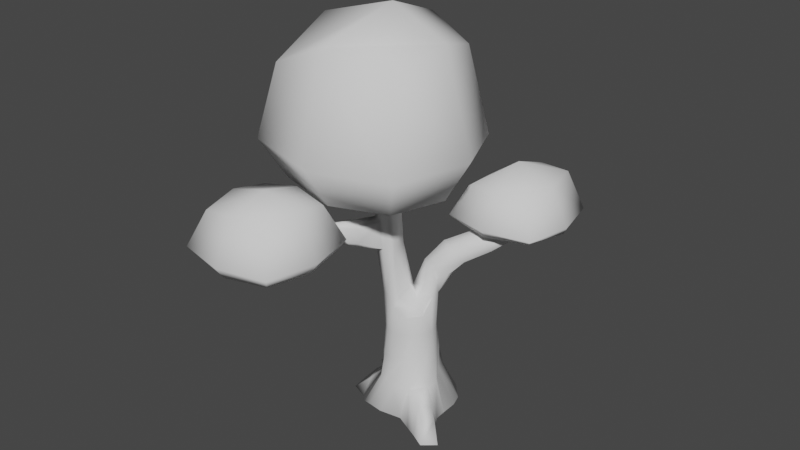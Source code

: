 # Source: ash_tree.blend  (saved by Blender 3.1.7; exported with 4.5.12 LTS)
import bpy
from mathutils import Matrix  # noqa: F401  (used for matrix-valued properties, if any)

bpy.ops.wm.read_factory_settings(use_empty=True)
scene = bpy.context.scene
scene.name = 'Scene'

# ---- collections
col_tree = bpy.data.collections.new('Tree'); scene.collection.children.link(col_tree)

# ---- world
world_world = bpy.data.worlds.new('World'); scene.world = world_world
world_world.use_nodes = True; world_world.node_tree.nodes.clear()
_N = world_world.node_tree.nodes; _L = world_world.node_tree.links
n0 = _N.new('ShaderNodeOutputWorld'); n0.name = 'World Output'; n0.location = (300, 300)
n1 = _N.new('ShaderNodeBackground'); n1.name = 'Background'; n1.location = (10, 300)
n1.inputs[0].default_value = (0.05088, 0.05088, 0.05088, 1.0)
_L.new(n1.outputs[0], n0.inputs[0])
n0.is_active_output = True
world_world.color = (0.05088, 0.05088, 0.05088)
world_world.use_sun_shadow = False
world_world.sun_shadow_jitter_overblur = 0.0

# ---- meshes
me_cube = bpy.data.meshes.new('Cube')
me_cube.from_pydata([(1.815, 1.324, -1.124), (-1.047, 1.851, -1.124), (1.476, -2.06, -1.124), (-1.436, -1.741, -1.124), (-0.3643, -1.871, -1.124), (0.309, 2.272, -1.142), (2.025, -0.06516, -1.124), (-1.649, 0.2145, -1.124), (0.0, 0.0, -1.124), (0.7323, -1.705, -1.124), (-0.6132, 1.993, -1.124), (2.001, 0.7556, -1.124), (-1.768, -1.469, -1.124), (-1.119, -1.767, -1.124), (1.063, 2.167, -1.142), (2.058, -0.6326, -1.124), (-1.622, 0.4387, -1.124), (0.01077, 1.33, -1.124), (0.0, -1.303, -1.124), (-1.303, 0.0, -1.124), (1.303, 0.0, -1.124), (1.012, -1.012, -1.124), (-1.012, -1.012, -1.124), (-1.012, 1.012, -1.124), (1.012, 1.012, -1.124), (0.9056, 0.9056, 0.6254), (-0.8143, 0.8157, 0.3905), (0.8972, -0.8848, 0.3832), (-0.9056, -0.9056, 0.6254), (-0.07075, -1.198, 0.5046), (-0.1189, 1.052, 0.5049), (1.189, 0.0, 0.6254), (-1.041, 0.1349, 0.7335), (-0.1638, 0.3283, 0.6528), (0.5237, -1.082, 0.3828), (-0.5059, 0.9781, 0.4333), (1.087, 0.5433, 0.6254), (-1.087, -0.5433, 0.6254), (-0.5433, -1.087, 0.6254), (0.5433, 1.087, 0.6254), (1.066, -0.53, 0.3944), (-0.9405, 0.5633, 0.4887), (-0.3099, 0.8852, 0.6251), (0.0, -0.9304, 0.6254), (-0.8937, 0.5178, 0.7338), (0.5971, 0.07235, 0.7255), (0.4996, -0.6341, 0.4857), (-1.256, -0.8268, 1.78), (-0.9375, -0.9375, -0.6756), (-1.079, -0.5397, -0.6756), (1.491, -0.6049, -0.6756), (0.9575, -1.349, -0.6756), (-0.4032, -1.472, -0.6756), (-0.792, -1.276, -0.6756), (-1.18, 0.3236, -0.6756), (-0.7246, 1.396, -0.6756), (0.2637, -1.7, -0.6756), (0.2175, 1.528, -0.6756), (0.7572, 1.448, -0.6756), (-0.3985, 1.564, -0.6756), (1.571, -0.06516, -0.6756), (1.079, 0.5397, -0.6756), (-1.159, 0.0, -0.6756), (0.9375, 0.9375, -0.6756), (-0.9291, -0.9291, -0.3115), (1.301, -0.5736, -0.3002), (-0.1107, -1.279, -0.3115), (-1.126, 0.4444, -0.3115), (0.4868, -1.204, -0.3), (0.1268, 1.326, -0.3115), (-0.4778, 1.297, -0.3115), (1.437, -0.03837, -0.3115), (1.118, 0.5367, -0.3115), (-1.156, -0.0695, -0.3115), (0.9296, 0.929, -0.3115), (-1.081, -0.5407, -0.3115), (0.9332, -1.011, -0.2787), (-0.6494, -1.167, -0.3115), (-0.8818, 1.021, -0.3115), (0.6375, 1.245, -0.3115), (-2.682, -0.3753, -1.124), (-2.577, -1.13, -1.124), (-1.975, -0.6676, -0.9699), (-2.055, -0.1279, -0.9026), (-2.85, 2.033, -1.124), (-3.1, 1.424, -1.124), (-1.543, 1.403, -0.7972), (-1.773, 0.7283, -0.7972), (-1.435, 0.5767, -0.7364), (-2.383, 0.8892, -1.124), (-1.168, 1.211, -0.7364), (-1.972, 1.932, -1.124), (-0.8505, -0.8485, 0.08523), (1.051, -0.4967, 0.09426), (-0.1514, -1.186, 0.08519), (-0.9927, 0.4718, 0.08527), (0.5029, -1.046, 0.09465), (0.04712, 1.149, 0.08519), (-0.4978, 1.076, 0.08519), (1.217, -0.01355, 0.08521), (1.035, 0.5014, 0.08523), (-1.082, 0.03202, 0.08522), (0.8295, 0.8339, 0.08527), (-0.981, -0.4827, 0.08525), (0.8508, -0.8494, 0.1118), (-0.5469, -1.064, 0.08519), (-0.8485, 0.852, 0.08523), (0.5248, 1.045, 0.08523), (2.027, -2.308, -1.124), (2.702, -1.526, -1.124), (2.273, -1.311, -0.7926), (1.72, -1.644, -0.7926), (2.712, -2.668, -1.124), (3.309, -2.164, -1.124), (2.708, -1.637, -0.9065), (2.243, -2.028, -0.9065), (2.211, 0.9358, 1.153), (1.989, 1.444, 1.092), (1.384, 1.684, 1.146), (1.016, 1.671, 1.223), (0.8593, 1.526, 1.276), (1.461, 0.7568, 1.329), (0.9994, 1.044, 1.352), (1.984, 0.6436, 1.25), (-1.143, -1.182, 1.761), (-0.5658, -1.47, 1.76), (-0.2318, -1.341, 1.78), (-0.1389, -1.198, 1.78), (-0.2339, -0.4333, 1.78), (-0.7303, -0.2883, 1.78), (-1.119, -0.4527, 1.78), (-0.5309, -1.393, 1.357), (-0.09816, -1.097, 1.339), (-0.3346, -0.1914, 1.339), (-0.7284, -0.1071, 1.339), (-1.161, -1.124, 1.356), (-1.313, -0.7301, 1.339), (-0.1972, -1.23, 1.339), (-1.09, -0.2553, 1.339), (0.6011, -0.3501, 0.6045), (0.05188, -0.2755, 0.752), (1.195, -0.2733, 0.5427), (0.553, 1.31, 0.9686), (0.1749, 1.023, 1.029), (0.315, 0.5354, 1.06), (0.6825, 0.2953, 1.054), (0.9264, 1.116, 0.9666), (1.669, 0.4655, 0.9608), (1.141, 0.1911, 1.017), (1.626, 0.9862, 0.928), (3.119, 1.71, 1.316), (2.834, 2.099, 1.244), (2.389, 2.386, 1.306), (2.154, 2.397, 1.417), (2.114, 2.343, 1.465), (2.691, 1.705, 1.53), (2.32, 1.984, 1.559), (3.088, 1.529, 1.43), (-1.256, -0.8268, 2.552), (-1.101, -1.283, 2.552), (-0.6382, -1.48, 2.552), (-0.2318, -1.341, 2.552), (-0.1389, -1.198, 2.552), (-0.2339, -0.4333, 2.552), (-0.7303, -0.2883, 2.552), (-1.119, -0.4527, 2.552), (-0.6905, -0.8313, 2.743), (-0.9697, -2.479, 1.52), (-0.971, -2.493, 1.745), (-1.55, -2.322, 1.801), (-1.548, -2.274, 1.518), (-1.004, -2.603, 1.621), (-1.274, -2.449, 1.825), (-1.681, -2.232, 1.647), (-1.274, -2.344, 1.434), (-1.713, -4.028, 1.672), (-1.737, -4.074, 1.865), (-2.028, -3.95, 1.865), (-2.027, -3.922, 1.672), (-1.703, -4.089, 1.739), (-1.883, -4.015, 1.88), (-2.069, -3.949, 1.739), (-1.87, -3.973, 1.656), (-1.883, -4.011, 1.768), (3.983, 2.546, 1.521), (3.771, 3.021, 1.479), (3.253, 3.222, 1.51), (2.892, 3.088, 1.569), (2.8, 2.973, 1.595), (3.314, 2.264, 1.635), (2.907, 2.499, 1.649), (3.828, 2.222, 1.583), (3.48, 2.761, 1.601)], [], [(24, 14, 0, 11), (23, 10, 5, 17), (22, 19, 8, 18), (21, 20, 6, 15), (18, 8, 20, 21), (4, 18, 21, 9), (9, 21, 15, 2), (12, 7, 19, 22), (3, 12, 22, 13), (13, 22, 18, 4), (16, 1, 10, 23), (7, 16, 23, 19), (19, 23, 17, 8), (17, 5, 14, 24), (8, 17, 24, 20), (20, 24, 11, 6), (148, 147, 116, 123), (33, 42, 30, 35), (136, 135, 124, 47), (46, 40, 141, 31, 45, 139), (29, 34, 46, 43), (34, 27, 40, 46), (135, 131, 167, 174, 170), (132, 133, 128, 127), (133, 134, 129, 128), (41, 33, 35, 26), (32, 44, 33, 41), (146, 142, 119, 118), (143, 144, 122, 120), (144, 145, 121, 122), (103, 92, 28, 37), (104, 93, 40, 27), (105, 94, 29, 38), (106, 95, 41, 26), (94, 96, 34, 29), (107, 97, 30, 39), (97, 98, 35, 30), (93, 99, 31, 141, 40), (99, 100, 36, 31), (95, 101, 32, 41), (96, 104, 27, 34), (101, 103, 37, 32), (98, 106, 26, 35), (92, 105, 38, 28), (100, 102, 25, 36), (102, 107, 39, 25), (0, 14, 58, 63), (11, 0, 63, 61), (3, 13, 53, 48), (10, 1, 55, 59), (49, 62, 83, 82), (9, 2, 51, 56), (16, 7, 62, 54), (6, 11, 61, 60), (15, 6, 60, 50), (5, 10, 59, 57), (14, 5, 57, 58), (4, 9, 56, 52), (89, 88, 87, 85), (13, 4, 52, 53), (2, 15, 109, 108), (12, 3, 48, 49), (63, 58, 79, 74), (61, 63, 74, 72), (48, 53, 77, 64), (59, 55, 78, 70), (62, 49, 75, 73), (56, 51, 76, 68), (54, 62, 73, 67), (60, 61, 72, 71), (50, 60, 71, 65), (57, 59, 70, 69), (58, 57, 69, 79), (52, 56, 68, 66), (55, 54, 67, 78), (53, 52, 66, 77), (51, 50, 65, 76), (49, 48, 64, 75), (80, 81, 82, 83), (7, 12, 81, 80), (12, 49, 82, 81), (62, 7, 80, 83), (84, 85, 87, 86), (88, 90, 86, 87), (90, 91, 84, 86), (91, 89, 85, 84), (1, 16, 89, 91), (55, 1, 91, 90), (54, 55, 90, 88), (16, 54, 88, 89), (74, 79, 107, 102), (72, 74, 102, 100), (64, 77, 105, 92), (70, 78, 106, 98), (73, 75, 103, 101), (68, 76, 104, 96), (67, 73, 101, 95), (71, 72, 100, 99), (65, 71, 99, 93), (69, 70, 98, 97), (79, 69, 97, 107), (66, 68, 96, 94), (78, 67, 95, 106), (77, 66, 94, 105), (76, 65, 93, 104), (75, 64, 92, 103), (108, 109, 113, 112), (50, 51, 111, 110), (15, 50, 110, 109), (51, 2, 108, 111), (112, 113, 114, 115), (110, 111, 115, 114), (111, 108, 112, 115), (109, 110, 114, 113), (117, 118, 152, 151), (121, 123, 157, 155), (116, 117, 151, 150), (119, 120, 154, 153), (145, 148, 123, 121), (142, 143, 120, 119), (149, 146, 118, 117), (147, 149, 117, 116), (124, 125, 160, 159), (128, 129, 164, 163), (47, 124, 159, 158), (127, 128, 163, 162), (137, 132, 127, 126), (134, 138, 130, 129), (138, 136, 47, 130), (131, 137, 126, 125), (38, 29, 137, 131), (32, 37, 136, 138), (44, 32, 138, 134), (29, 43, 132, 137), (33, 44, 134, 133), (43, 140, 33, 133, 132), (28, 38, 131, 135), (37, 28, 135, 136), (43, 46, 139, 140), (33, 140, 139, 45), (9, 108, 2), (36, 25, 149, 147), (25, 39, 146, 149), (30, 42, 143, 142), (45, 31, 148, 145), (33, 45, 145, 144), (42, 33, 144, 143), (39, 30, 142, 146), (31, 36, 147, 148), (157, 150, 184, 191), (154, 156, 190, 188), (152, 153, 187, 186), (156, 155, 189, 190), (122, 121, 155, 156), (118, 119, 153, 152), (120, 122, 156, 154), (123, 116, 150, 157), (166, 162, 163, 164), (158, 166, 164, 165), (159, 160, 166, 158), (160, 161, 162, 166), (129, 130, 165, 164), (125, 126, 161, 160), (126, 127, 162, 161), (130, 47, 158, 165), (170, 174, 182, 178), (131, 125, 168, 171, 167), (124, 135, 170, 173, 169), (125, 124, 169, 172, 168), (172, 169, 177, 180), (171, 168, 176, 179), (174, 167, 175, 182), (183, 179, 176, 180), (181, 183, 180, 177), (178, 182, 183, 181), (182, 175, 179, 183), (168, 172, 180, 176), (169, 173, 181, 177), (167, 171, 179, 175), (173, 170, 178, 181), (192, 184, 185, 186), (188, 192, 186, 187), (190, 189, 192, 188), (189, 191, 184, 192), (153, 154, 188, 187), (150, 151, 185, 184), (155, 157, 191, 189), (151, 152, 186, 185)])
me_cube.polygons.foreach_set('use_smooth', [True] * 188)
_uv = me_cube.uv_layers.new(name='UVMap')
_uv.uv.foreach_set('vector', [0.75, 0.75, 0.75, 1.0, 1.0, 1.0, 1.0, 0.75, 0.25, 0.75, 0.25, 1.0, 0.5, 1.0, 0.5, 0.75, 0.25, 0.25, 0.25, 0.5, 0.5, 0.5, 0.5, 0.25, 0.75, 0.25, 0.75, 0.5, 1.0, 0.5, 1.0, 0.25, 0.5, 0.25, 0.5, 0.5, 0.75, 0.5, 0.75, 0.25, 0.5, 0.0, 0.5, 0.25, 0.75, 0.25, 0.75, 0.0, 0.75, 0.0, 0.75, 0.25, 1.0, 0.25, 1.0, 0.0, 0.0, 0.2225, 0.0, 0.5, 0.25, 0.5, 0.25, 0.25, 0.0, 0.0, 0.0, 0.2225, 0.25, 0.25, 0.25, 0.0, 0.25, 0.0, 0.25, 0.25, 0.5, 0.25, 0.5, 0.0, 0.0, 0.7052, 0.05914, 1.0, 0.25, 1.0, 0.25, 0.75, 0.0, 0.5, 0.0, 0.7052, 0.25, 0.75, 0.25, 0.5, 0.25, 0.5, 0.25, 0.75, 0.5, 0.75, 0.5, 0.5, 0.5, 0.75, 0.5, 1.0, 0.75, 1.0, 0.75, 0.75, 0.5, 0.5, 0.5, 0.75, 0.75, 0.75, 0.75, 0.5, 0.75, 0.5, 0.75, 0.75, 1.0, 0.75, 1.0, 0.5, 1.0, 0.5, 1.0, 0.75, 1.0, 0.7231, 1.0, 0.4834, 0.25, 0.75, 0.5, 0.75, 0.4992, 1.0, 0.2719, 0.9999, 0.0, 0.25, 0.0, 0.0773, 0.0, 0.0773, 0.0, 0.25, 0.7115, 0.25, 1.0, 0.2474, 1.0, 0.3737, 1.0, 0.5, 0.6798, 0.4784, 0.6359, 0.375, 0.4778, 0.0, 0.7495, 0.0, 0.7115, 0.25, 0.5, 0.25, 0.7495, 0.0, 1.0, 0.0, 1.0, 0.2474, 0.7115, 0.25, 0.0, 0.0773, 0.315, 0.0, 0.2649, 0.0, 0.1244, 0.009605, 0.0, 0.01768, 0.5, 0.25, 0.5, 0.5, 0.5, 0.5, 0.5, 0.25, 0.5, 0.5, 0.3164, 0.5141, 0.3305, 0.5, 0.5, 0.5, 0.0, 0.75, 0.25, 0.75, 0.2719, 0.9999, 0.0, 1.0, 0.0, 0.5, 0.2022, 0.5277, 0.25, 0.75, 0.0, 0.75, 0.7027, 1.0, 0.4996, 1.0, 0.4999, 0.9012, 0.7158, 1.0, 0.5, 0.75, 0.5, 0.5342, 0.528, 0.5511, 0.5, 0.7272, 0.5, 0.5342, 0.6836, 0.4965, 0.7178, 0.5082, 0.528, 0.5511, 0.0, 0.2422, 0.0, 0.002413, 0.0, 0.0, 0.0, 0.25, 0.9975, 0.0, 1.0, 0.2424, 1.0, 0.2474, 1.0, 0.0, 0.2565, 0.0, 0.455, 0.0, 0.4778, 0.0, 0.25, 0.0, 0.008182, 0.9567, 0.0002511, 0.7495, 0.0, 0.75, 0.0, 1.0, 0.455, 0.0, 0.7493, 0.0, 0.7495, 0.0, 0.4778, 0.0, 0.7451, 1.0, 0.5045, 1.0, 0.4992, 1.0, 0.75, 1.0, 0.5045, 1.0, 0.2384, 0.9998, 0.2719, 0.9999, 0.4992, 1.0, 1.0, 0.2424, 1.0, 0.507, 1.0, 0.5, 1.0, 0.3737, 1.0, 0.2474, 1.0, 0.507, 1.0, 0.751, 1.0, 0.75, 1.0, 0.5, 0.0002511, 0.7495, 4.918e-05, 0.5186, 0.0, 0.5, 0.0, 0.75, 0.7493, 0.0, 0.9975, 0.0, 1.0, 0.0, 0.7495, 0.0, 4.918e-05, 0.5186, 0.0, 0.2422, 0.0, 0.25, 0.0, 0.5, 0.2384, 0.9998, 0.008182, 0.9567, 0.0, 1.0, 0.2719, 0.9999, 0.0, 0.002413, 0.2565, 0.0, 0.25, 0.0, 0.0, 0.0, 1.0, 0.751, 1.0, 0.9982, 1.0, 1.0, 1.0, 0.75, 1.0, 0.9982, 0.7451, 1.0, 0.75, 1.0, 1.0, 1.0, 1.0, 1.0, 0.75, 1.0, 0.75, 1.0, 1.0, 1.0, 1.0, 0.75, 1.0, 1.0, 1.0, 1.0, 1.0, 0.75, 0.0, 0.0, 0.25, 0.0, 0.25, 0.0, 0.0, 0.0, 0.25, 1.0, 0.05914, 1.0, 0.06107, 0.9703, 0.25, 1.0, 0.0, 0.25, 0.0, 0.5, 0.0, 0.5, 0.0, 0.25, 0.75, 0.0, 1.0, 0.0, 1.0, 0.0, 0.75, 0.0, 0.0, 0.7052, 0.0, 0.5, 0.0, 0.5, 0.0, 0.7043, 1.0, 0.5, 1.0, 0.75, 1.0, 0.75, 1.0, 0.5, 1.0, 0.25, 1.0, 0.5, 1.0, 0.5, 1.0, 0.25, 0.5, 1.0, 0.25, 1.0, 0.25, 1.0, 0.5, 1.0, 0.75, 1.0, 0.5, 1.0, 0.5, 1.0, 0.75, 1.0, 0.5, 0.0, 0.75, 0.0, 0.75, 0.0, 0.5, 0.0, 0.0, 0.75, 0.0, 0.7271, 0.0, 0.75, 0.0, 0.75, 0.25, 0.0, 0.5, 0.0, 0.5, 0.0, 0.25, 0.0, 1.0, 0.0, 1.0, 0.25, 1.0, 0.25, 1.0, 0.0, 0.0, 0.2225, 0.0, 0.0, 0.0, 0.0, 0.0, 0.25, 1.0, 1.0, 0.75, 1.0, 0.75, 1.0, 1.0, 1.0, 1.0, 0.75, 1.0, 1.0, 1.0, 1.0, 1.0, 0.75, 0.0, 0.0, 0.25, 0.0, 0.25, 0.0, 0.0, 0.0, 0.25, 1.0, 0.06107, 0.9703, 0.02365, 0.9385, 0.25, 1.0, 0.0, 0.5, 0.0, 0.25, 0.0, 0.25, 0.0, 0.4679, 0.75, 0.0, 1.0, 0.0, 1.0, 0.0, 0.75, 0.0, 0.0, 0.7043, 0.0, 0.5, 0.0, 0.4679, 0.0, 0.7296, 1.0, 0.5, 1.0, 0.75, 1.0, 0.75, 1.0, 0.5, 1.0, 0.25, 1.0, 0.5, 1.0, 0.5, 1.0, 0.25, 0.5, 1.0, 0.25, 1.0, 0.25, 1.0, 0.5138, 1.0, 0.75, 1.0, 0.5, 1.0, 0.5138, 1.0, 0.75, 1.0, 0.5, 0.0, 0.75, 0.0, 0.75, 0.0, 0.5, 0.0, 0.06107, 0.9703, 0.0, 0.7043, 0.0, 0.7296, 0.02365, 0.9385, 0.25, 0.0, 0.5, 0.0, 0.5, 0.0, 0.25, 0.0, 1.0, 0.0, 1.0, 0.25, 1.0, 0.25, 1.0, 0.0, 0.0, 0.25, 0.0, 0.0, 0.0, 0.0, 0.0, 0.25, 0.0, 0.5, 0.0, 0.25, 0.0, 0.25, 0.0, 0.5, 0.0, 0.5, 0.0, 0.2225, 0.0, 0.25, 0.0, 0.5, 0.0, 0.2225, 0.0, 0.25, 0.0, 0.25, 0.0, 0.25, 0.0, 0.5, 0.0, 0.5, 0.0, 0.5, 0.0, 0.5, 0.0, 1.0, 0.0, 0.75, 0.0, 0.75, 0.0, 1.0, 0.0, 0.7271, 0.03053, 0.9851, 0.0, 1.0, 0.0, 0.75, 0.03053, 0.9851, 0.0, 1.0, 0.0, 1.0, 0.0, 1.0, 0.0, 1.0, 0.0, 0.75, 0.0, 0.75, 0.0, 1.0, 0.05914, 1.0, 0.0, 0.7052, 0.0, 0.75, 0.0, 1.0, 0.06107, 0.9703, 0.05914, 1.0, 0.0, 1.0, 0.03053, 0.9851, 0.0, 0.7043, 0.06107, 0.9703, 0.03053, 0.9851, 0.0, 0.7271, 0.0, 0.7052, 0.0, 0.7043, 0.0, 0.7271, 0.0, 0.75, 1.0, 1.0, 0.75, 1.0, 0.7451, 1.0, 1.0, 0.9982, 1.0, 0.75, 1.0, 1.0, 1.0, 0.9982, 1.0, 0.751, 0.0, 0.0, 0.25, 0.0, 0.2565, 0.0, 0.0, 0.002413, 0.25, 1.0, 0.02365, 0.9385, 0.008182, 0.9567, 0.2384, 0.9998, 0.0, 0.4679, 0.0, 0.25, 0.0, 0.2422, 4.918e-05, 0.5186, 0.75, 0.0, 1.0, 0.0, 0.9975, 0.0, 0.7493, 0.0, 0.0, 0.7296, 0.0, 0.4679, 4.918e-05, 0.5186, 0.0002511, 0.7495, 1.0, 0.5, 1.0, 0.75, 1.0, 0.751, 1.0, 0.507, 1.0, 0.25, 1.0, 0.5, 1.0, 0.507, 1.0, 0.2424, 0.5138, 1.0, 0.25, 1.0, 0.2384, 0.9998, 0.5045, 1.0, 0.75, 1.0, 0.5138, 1.0, 0.5045, 1.0, 0.7451, 1.0, 0.5, 0.0, 0.75, 0.0, 0.7493, 0.0, 0.455, 0.0, 0.02365, 0.9385, 0.0, 0.7296, 0.0002511, 0.7495, 0.008182, 0.9567, 0.25, 0.0, 0.5, 0.0, 0.455, 0.0, 0.2565, 0.0, 1.0, 0.0, 1.0, 0.25, 1.0, 0.2424, 0.9975, 0.0, 0.0, 0.25, 0.0, 0.0, 0.0, 0.002413, 0.0, 0.2422, 1.0, 0.0, 1.0, 0.25, 1.0, 0.25, 1.0, 0.0, 1.0, 0.25, 1.0, 0.0, 1.0, 0.0, 1.0, 0.25, 1.0, 0.25, 1.0, 0.25, 1.0, 0.25, 1.0, 0.25, 1.0, 0.0, 1.0, 0.0, 1.0, 0.0, 1.0, 0.0, 1.0, 0.0, 1.0, 0.25, 1.0, 0.25, 1.0, 0.0, 1.0, 0.25, 1.0, 0.0, 1.0, 0.0, 1.0, 0.25, 1.0, 0.0, 1.0, 0.0, 1.0, 0.0, 1.0, 0.0, 1.0, 0.25, 1.0, 0.25, 1.0, 0.25, 1.0, 0.25, 0.9636, 1.0, 0.7158, 1.0, 0.748, 1.0, 0.9978, 1.0, 0.7178, 0.5082, 1.0, 0.4834, 1.0, 0.4988, 0.6904, 0.5182, 1.0, 0.7231, 0.9636, 1.0, 0.9978, 1.0, 1.0, 0.7481, 0.4999, 0.9012, 0.5, 0.7272, 0.5, 0.7484, 0.5, 0.9931, 0.6836, 0.4965, 1.0, 0.5, 1.0, 0.4834, 0.7178, 0.5082, 0.4996, 1.0, 0.5, 0.75, 0.5, 0.7272, 0.4999, 0.9012, 0.9636, 1.0, 0.7027, 1.0, 0.7158, 1.0, 0.9636, 1.0, 1.0, 0.75, 0.9636, 1.0, 0.9636, 1.0, 1.0, 0.7231, 0.0, 0.0773, 0.315, 0.0, 0.25, 0.0, 0.0, 0.0, 0.5, 0.5, 0.3305, 0.5, 0.3305, 0.5, 0.5, 0.5, 0.0, 0.25, 0.0, 0.0773, 0.0, 0.0, 0.0, 0.25, 0.5, 0.25, 0.5, 0.5, 0.5, 0.5, 0.5, 0.25, 0.5, 0.0, 0.5, 0.25, 0.5, 0.25, 0.5, 0.0, 0.3164, 0.5141, 0.0, 0.5, 0.0, 0.5, 0.3305, 0.5, 0.0, 0.5, 0.0, 0.25, 0.0, 0.25, 0.0, 0.5, 0.315, 0.0, 0.5, 0.0, 0.5, 0.0, 0.315, 0.0, 0.25, 0.0, 0.4778, 0.0, 0.5, 0.0, 0.315, 0.0, 0.0, 0.5, 0.0, 0.25, 0.0, 0.25, 0.0, 0.5, 0.2022, 0.5277, 0.0, 0.5, 0.0, 0.5, 0.3164, 0.5141, 0.4778, 0.0, 0.5, 0.25, 0.5, 0.25, 0.5, 0.0, 0.5, 0.5, 0.2022, 0.5277, 0.3164, 0.5141, 0.5, 0.5, 0.5, 0.25, 0.5, 0.375, 0.5, 0.5, 0.5, 0.5, 0.5, 0.25, 0.0, 0.0, 0.25, 0.0, 0.315, 0.0, 0.0, 0.0773, 0.0, 0.25, 0.0, 0.0, 0.0, 0.0773, 0.0, 0.25, 0.5, 0.25, 0.7115, 0.25, 0.6359, 0.375, 0.5, 0.375, 0.5, 0.5, 0.5, 0.375, 0.6359, 0.375, 0.6798, 0.4784, 0.75, 0.0, 1.0, 0.0, 1.0, 0.0, 1.0, 0.75, 1.0, 1.0, 0.9636, 1.0, 1.0, 0.75, 1.0, 1.0, 0.75, 1.0, 0.7027, 1.0, 0.9636, 1.0, 0.4992, 1.0, 0.5, 0.75, 0.5, 0.75, 0.4996, 1.0, 0.6798, 0.4784, 1.0, 0.5, 1.0, 0.5, 0.6836, 0.4965, 0.5, 0.5, 0.6798, 0.4784, 0.6836, 0.4965, 0.5, 0.5342, 0.5, 0.75, 0.5, 0.5, 0.5, 0.5342, 0.5, 0.75, 0.75, 1.0, 0.4992, 1.0, 0.4996, 1.0, 0.7027, 1.0, 1.0, 0.5, 1.0, 0.75, 1.0, 0.75, 1.0, 0.5, 1.0, 0.4988, 1.0, 0.7481, 1.0, 0.7498, 1.0, 0.4999, 0.5, 0.7484, 0.5019, 0.5745, 0.5002, 0.5757, 0.5, 0.7498, 0.748, 1.0, 0.5, 0.9931, 0.5, 0.9992, 0.7498, 1.0, 0.5019, 0.5745, 0.6904, 0.5182, 0.6885, 0.5187, 0.5002, 0.5757, 0.528, 0.5511, 0.7178, 0.5082, 0.6904, 0.5182, 0.5019, 0.5745, 0.7158, 1.0, 0.4999, 0.9012, 0.5, 0.9931, 0.748, 1.0, 0.5, 0.7272, 0.528, 0.5511, 0.5019, 0.5745, 0.5, 0.7484, 1.0, 0.4834, 1.0, 0.7231, 1.0, 0.7481, 1.0, 0.4988, 0.25, 0.25, 0.5, 0.25, 0.5, 0.5, 0.3305, 0.5, 0.0, 0.25, 0.25, 0.25, 0.3305, 0.5, 0.0, 0.5, 0.0, 0.0, 0.25, 0.0, 0.25, 0.25, 0.0, 0.25, 0.25, 0.0, 0.5, 0.0, 0.5, 0.25, 0.25, 0.25, 0.3305, 0.5, 0.0, 0.5, 0.0, 0.5, 0.3305, 0.5, 0.315, 0.0, 0.5, 0.0, 0.5, 0.0, 0.25, 0.0, 0.5, 0.0, 0.5, 0.25, 0.5, 0.25, 0.5, 0.0, 0.0, 0.5, 0.0, 0.25, 0.0, 0.25, 0.0, 0.5, 0.0, 0.01768, 0.1244, 0.009605, 0.125, 0.0, 0.0, 0.0, 0.315, 0.0, 0.315, 0.0, 0.266, 0.0, 0.2586, 0.0, 0.2649, 0.0, 0.0, 0.0773, 0.0, 0.0773, 0.0, 0.01768, 0.0, 0.01574, 0.0, 0.01768, 0.315, 0.0, 0.0, 0.0773, 0.0, 0.01768, 0.1322, 0.008644, 0.266, 0.0, 0.1322, 0.008644, 0.0, 0.01768, 0.0, 0.0, 0.125, 0.0, 0.2586, 0.0, 0.266, 0.0, 0.25, 0.0, 0.25, 0.0, 0.1244, 0.009605, 0.2649, 0.0, 0.25, 0.0, 0.125, 0.0, 0.125, 0.0, 0.25, 0.0, 0.25, 0.0, 0.125, 0.0, 0.0, 0.0, 0.125, 0.0, 0.125, 0.0, 0.0, 0.0, 0.0, 0.0, 0.125, 0.0, 0.125, 0.0, 0.0, 0.0, 0.125, 0.0, 0.25, 0.0, 0.25, 0.0, 0.125, 0.0, 0.266, 0.0, 0.1322, 0.008644, 0.125, 0.0, 0.25, 0.0, 0.0, 0.01768, 0.0, 0.01574, 0.0, 0.0, 0.0, 0.0, 0.2649, 0.0, 0.2586, 0.0, 0.25, 0.0, 0.25, 0.0, 0.0, 0.01574, 0.0, 0.01768, 0.0, 0.0, 0.0, 0.0, 0.7429, 0.7235, 1.0, 0.7498, 0.9997, 1.0, 0.7498, 1.0, 0.5, 0.7498, 0.7429, 0.7235, 0.7498, 1.0, 0.5, 0.9992, 0.5002, 0.5757, 0.6885, 0.5187, 0.7429, 0.7235, 0.5, 0.7498, 0.6885, 0.5187, 1.0, 0.4999, 1.0, 0.7498, 0.7429, 0.7235, 0.5, 0.9931, 0.5, 0.7484, 0.5, 0.7498, 0.5, 0.9992, 1.0, 0.7481, 0.9978, 1.0, 0.9997, 1.0, 1.0, 0.7498, 0.6904, 0.5182, 1.0, 0.4988, 1.0, 0.4999, 0.6885, 0.5187, 0.9978, 1.0, 0.748, 1.0, 0.7498, 1.0, 0.9997, 1.0])
me_cube.use_remesh_fix_poles = True
me_cube.use_remesh_preserve_attributes = False
me_cube.update()
me_cube_003 = bpy.data.meshes.new('Cube.003')
me_cube_003.from_pydata([(-0.08776, -1.576, 0.2292), (-0.303, -1.792, 2.219), (-0.08776, 1.701, 0.2292), (-0.2439, 1.932, 2.205), (3.189, -1.576, 0.2292), (3.404, -1.792, 2.219), (3.189, 1.701, 0.2292), (3.404, 1.916, 2.601), (-0.3036, 0.06209, 0.01335), (-1.044, -2.533, 0.5946), (-0.5463, 0.08301, 2.145), (-1.044, 2.657, 0.5975), (1.551, 1.916, 0.01335), (1.585, 2.126, 2.621), (4.145, 2.657, 0.5975), (3.405, 0.06209, 0.01335), (3.649, 0.06209, 2.469), (4.145, -2.533, 0.5946), (1.551, -1.792, 0.01335), (1.551, -2.036, 2.463), (1.456, 0.0588, 3.199), (1.551, 0.06209, -0.2137), (1.551, -3.214, 0.5946), (4.827, 0.06209, 0.5946), (1.551, 3.338, 0.5946), (-1.726, 0.06209, 0.5946), (-0.5658, 2.179, -0.2246), (3.667, 2.179, -0.2246), (3.667, -2.054, -0.2246), (-0.5658, -2.054, -0.2246), (1.551, -2.503, -0.3326), (4.116, 0.06209, -0.3326), (1.551, 2.627, -0.3326), (-1.015, 0.06209, -0.3326)], [], [(25, 10, 3, 11), (24, 13, 7, 14), (23, 16, 5, 17), (22, 19, 1, 9), (21, 15, 4, 18), (20, 10, 1, 19), (16, 20, 19, 5), (7, 13, 20, 16), (13, 3, 10, 20), (8, 21, 18, 0), (2, 12, 21, 8), (12, 6, 15, 21), (30, 22, 9, 29), (28, 17, 22, 30), (17, 5, 19, 22), (31, 23, 17, 28), (27, 14, 23, 31), (14, 7, 16, 23), (32, 24, 14, 27), (26, 11, 24, 32), (11, 3, 13, 24), (33, 25, 11, 26), (29, 9, 25, 33), (9, 1, 10, 25), (0, 29, 33, 8), (8, 33, 26, 2), (2, 26, 32, 12), (12, 32, 27, 6), (6, 27, 31, 15), (15, 31, 28, 4), (4, 28, 30, 18), (18, 30, 29, 0)])
me_cube_003.polygons.foreach_set('use_smooth', [True] * 32)
_uv = me_cube_003.uv_layers.new(name='UVMap')
_uv.uv.foreach_set('vector', [0.5, 0.125, 0.625, 0.125, 0.625, 0.25, 0.5, 0.25, 0.5, 0.375, 0.625, 0.375, 0.625, 0.5, 0.5, 0.5, 0.5, 0.625, 0.625, 0.625, 0.625, 0.75, 0.5, 0.75, 0.5, 0.875, 0.625, 0.875, 0.625, 1.0, 0.5, 1.0, 0.25, 0.625, 0.375, 0.625, 0.375, 0.75, 0.25, 0.75, 0.75, 0.625, 0.875, 0.625, 0.875, 0.75, 0.75, 0.75, 0.625, 0.625, 0.75, 0.625, 0.75, 0.75, 0.625, 0.75, 0.625, 0.5, 0.75, 0.5, 0.75, 0.625, 0.625, 0.625, 0.75, 0.5, 0.875, 0.5, 0.875, 0.625, 0.75, 0.625, 0.125, 0.625, 0.25, 0.625, 0.25, 0.75, 0.125, 0.75, 0.125, 0.5, 0.25, 0.5, 0.25, 0.625, 0.125, 0.625, 0.25, 0.5, 0.375, 0.5, 0.375, 0.625, 0.25, 0.625, 0.4375, 0.875, 0.5, 0.875, 0.5, 1.0, 0.4375, 1.0, 0.4375, 0.75, 0.5, 0.75, 0.5, 0.875, 0.4375, 0.875, 0.5, 0.75, 0.625, 0.75, 0.625, 0.875, 0.5, 0.875, 0.4375, 0.625, 0.5, 0.625, 0.5, 0.75, 0.4375, 0.75, 0.4375, 0.5, 0.5, 0.5, 0.5, 0.625, 0.4375, 0.625, 0.5, 0.5, 0.625, 0.5, 0.625, 0.625, 0.5, 0.625, 0.4375, 0.375, 0.5, 0.375, 0.5, 0.5, 0.4375, 0.5, 0.4375, 0.25, 0.5, 0.25, 0.5, 0.375, 0.4375, 0.375, 0.5, 0.25, 0.625, 0.25, 0.625, 0.375, 0.5, 0.375, 0.4375, 0.125, 0.5, 0.125, 0.5, 0.25, 0.4375, 0.25, 0.4375, 0.0, 0.5, 0.0, 0.5, 0.125, 0.4375, 0.125, 0.5, 0.0, 0.625, 0.0, 0.625, 0.125, 0.5, 0.125, 0.375, 0.0, 0.4375, 0.0, 0.4375, 0.125, 0.375, 0.125, 0.375, 0.125, 0.4375, 0.125, 0.4375, 0.25, 0.375, 0.25, 0.375, 0.25, 0.4375, 0.25, 0.4375, 0.375, 0.375, 0.375, 0.375, 0.375, 0.4375, 0.375, 0.4375, 0.5, 0.375, 0.5, 0.375, 0.5, 0.4375, 0.5, 0.4375, 0.625, 0.375, 0.625, 0.375, 0.625, 0.4375, 0.625, 0.4375, 0.75, 0.375, 0.75, 0.375, 0.75, 0.4375, 0.75, 0.4375, 0.875, 0.375, 0.875, 0.375, 0.875, 0.4375, 0.875, 0.4375, 1.0, 0.375, 1.0])
me_cube_003.use_remesh_fix_poles = True
me_cube_003.use_remesh_preserve_attributes = False
me_cube_003.update()
me_cube_004 = bpy.data.meshes.new('Cube.004')
me_cube_004.from_pydata([(-0.08776, -1.576, 0.03599), (-0.5901, -2.079, 2.152), (-0.08776, 1.701, 0.03599), (-0.5632, 1.748, 2.159), (3.189, -1.576, 0.03599), (3.552, -1.939, 2.631), (3.005, 1.338, 0.03598), (3.174, 1.834, 2.437), (-0.3036, 0.06209, -0.1799), (-1.044, -2.533, 0.5946), (-0.654, 0.04157, 2.895), (-1.044, 2.657, 0.5946), (1.503, 1.822, -0.1799), (1.525, 2.29, 2.842), (3.805, 2.089, 0.5568), (3.36, -0.02631, -0.1799), (3.794, 0.02625, 2.841), (4.145, -2.533, 0.5946), (1.551, -1.792, -0.1799), (1.301, -2.201, 2.792), (2.123, -0.1377, 3.481), (1.551, 0.06209, -0.6446), (1.551, -3.214, 0.5946), (4.765, -0.06054, 0.5946), (1.508, 3.209, 0.4478), (-1.726, 0.06209, 0.5946), (-0.5658, 2.179, -0.1059), (3.432, 1.716, -0.07832), (3.667, -2.054, -0.1059), (-0.5658, -2.054, -0.1059), (1.551, -2.503, -0.2257), (4.06, -0.04758, -0.22), (1.494, 2.511, -0.2376), (-1.015, 0.06209, -0.2227)], [], [(25, 10, 3, 11), (24, 13, 7, 14), (23, 16, 5, 17), (22, 19, 1, 9), (21, 15, 4, 18), (20, 10, 1, 19), (16, 20, 19, 5), (7, 13, 20, 16), (13, 3, 10, 20), (8, 21, 18, 0), (2, 12, 21, 8), (12, 6, 15, 21), (30, 22, 9, 29), (28, 17, 22, 30), (17, 5, 19, 22), (31, 23, 17, 28), (27, 14, 23, 31), (14, 7, 16, 23), (32, 24, 14, 27), (26, 11, 24, 32), (11, 3, 13, 24), (33, 25, 11, 26), (29, 9, 25, 33), (9, 1, 10, 25), (0, 29, 33, 8), (8, 33, 26, 2), (2, 26, 32, 12), (12, 32, 27, 6), (6, 27, 31, 15), (15, 31, 28, 4), (4, 28, 30, 18), (18, 30, 29, 0)])
me_cube_004.polygons.foreach_set('use_smooth', [True] * 32)
_uv = me_cube_004.uv_layers.new(name='UVMap')
_uv.uv.foreach_set('vector', [0.5, 0.125, 0.625, 0.125, 0.625, 0.25, 0.5, 0.25, 0.5, 0.375, 0.625, 0.375, 0.625, 0.5, 0.5, 0.5, 0.5, 0.625, 0.625, 0.625, 0.625, 0.75, 0.5, 0.75, 0.5, 0.875, 0.6209, 0.8923, 0.5956, 1.0, 0.5, 1.0, 0.25, 0.625, 0.375, 0.625, 0.375, 0.75, 0.25, 0.75, 0.75, 0.625, 0.875, 0.625, 0.8853, 0.7645, 0.7687, 0.752, 0.625, 0.625, 0.75, 0.625, 0.7687, 0.752, 0.625, 0.75, 0.625, 0.5, 0.75, 0.5, 0.75, 0.625, 0.625, 0.625, 0.75, 0.5, 0.875, 0.5, 0.875, 0.625, 0.75, 0.625, 0.125, 0.625, 0.25, 0.625, 0.25, 0.75, 0.125, 0.75, 0.125, 0.5, 0.25, 0.5, 0.25, 0.625, 0.125, 0.625, 0.25, 0.5, 0.375, 0.5, 0.375, 0.625, 0.25, 0.625, 0.4375, 0.875, 0.5, 0.875, 0.5, 1.0, 0.4375, 1.0, 0.4375, 0.75, 0.5, 0.75, 0.5, 0.875, 0.4375, 0.875, 0.5, 0.75, 0.625, 0.75, 0.6209, 0.8923, 0.5, 0.875, 0.4375, 0.625, 0.5, 0.625, 0.5, 0.75, 0.4375, 0.75, 0.4375, 0.5, 0.5, 0.5, 0.5, 0.625, 0.4375, 0.625, 0.5, 0.5, 0.625, 0.5, 0.625, 0.625, 0.5, 0.625, 0.4375, 0.375, 0.5, 0.375, 0.5, 0.5, 0.4375, 0.5, 0.4375, 0.25, 0.5, 0.25, 0.5, 0.375, 0.4375, 0.375, 0.5, 0.25, 0.625, 0.25, 0.625, 0.375, 0.5, 0.375, 0.4375, 0.125, 0.5, 0.125, 0.5, 0.25, 0.4375, 0.25, 0.4375, 0.0, 0.5, 0.0, 0.5, 0.125, 0.4375, 0.125, 0.5, 0.0, 0.5956, 0.0, 0.625, 0.125, 0.5, 0.125, 0.375, 0.0, 0.4375, 0.0, 0.4375, 0.125, 0.375, 0.125, 0.375, 0.125, 0.4375, 0.125, 0.4375, 0.25, 0.375, 0.25, 0.375, 0.25, 0.4375, 0.25, 0.4375, 0.375, 0.375, 0.375, 0.375, 0.375, 0.4375, 0.375, 0.4375, 0.5, 0.375, 0.5, 0.375, 0.5, 0.4375, 0.5, 0.4375, 0.625, 0.375, 0.625, 0.375, 0.625, 0.4375, 0.625, 0.4375, 0.75, 0.375, 0.75, 0.375, 0.75, 0.4375, 0.75, 0.4375, 0.875, 0.375, 0.875, 0.375, 0.875, 0.4375, 0.875, 0.4375, 1.0, 0.375, 1.0])
me_cube_004.use_remesh_fix_poles = True
me_cube_004.use_remesh_preserve_attributes = False
me_cube_004.update()
me_cube_005 = bpy.data.meshes.new('Cube.005')
me_cube_005.from_pydata([(-0.08776, -1.576, -0.2017), (-0.303, -1.792, 2.219), (-0.08776, 1.701, -0.2017), (-0.303, 1.916, 2.219), (3.189, -1.576, -0.2017), (3.404, -1.792, 2.219), (3.189, 1.701, -0.2017), (3.404, 1.916, 2.219), (-0.3036, 0.06209, -0.4175), (-1.044, -2.533, 0.5946), (-0.5472, 0.06209, 2.463), (-1.044, 2.657, 0.5946), (1.551, 1.916, -0.4175), (1.551, 2.16, 2.463), (4.145, 2.657, 0.5946), (3.405, 0.06209, -0.4175), (3.649, 0.06209, 2.463), (4.145, -2.533, 0.5946), (1.551, -1.792, -0.4175), (1.551, -2.036, 2.463), (1.551, 0.06209, 2.936), (1.551, 0.06209, -0.6446), (1.551, -3.214, 0.5946), (4.827, 0.06209, 0.5946), (1.551, 3.338, 0.5946), (-1.726, 0.06209, 0.5946), (-0.5658, 2.179, -0.2246), (3.667, 2.179, -0.2246), (3.667, -2.054, -0.2246), (-0.5658, -2.054, -0.2246), (1.551, -2.503, -0.3326), (4.116, 0.06209, -0.3326), (1.551, 2.627, -0.3326), (-1.015, 0.06209, -0.3326)], [], [(25, 10, 3, 11), (24, 13, 7, 14), (23, 16, 5, 17), (22, 19, 1, 9), (21, 15, 4, 18), (20, 10, 1, 19), (16, 20, 19, 5), (7, 13, 20, 16), (13, 3, 10, 20), (8, 21, 18, 0), (2, 12, 21, 8), (12, 6, 15, 21), (30, 22, 9, 29), (28, 17, 22, 30), (17, 5, 19, 22), (31, 23, 17, 28), (27, 14, 23, 31), (14, 7, 16, 23), (32, 24, 14, 27), (26, 11, 24, 32), (11, 3, 13, 24), (33, 25, 11, 26), (29, 9, 25, 33), (9, 1, 10, 25), (0, 29, 33, 8), (8, 33, 26, 2), (2, 26, 32, 12), (12, 32, 27, 6), (6, 27, 31, 15), (15, 31, 28, 4), (4, 28, 30, 18), (18, 30, 29, 0)])
me_cube_005.polygons.foreach_set('use_smooth', [True] * 32)
_uv = me_cube_005.uv_layers.new(name='UVMap')
_uv.uv.foreach_set('vector', [0.5, 0.125, 0.625, 0.125, 0.625, 0.25, 0.5, 0.25, 0.5, 0.375, 0.625, 0.375, 0.625, 0.5, 0.5, 0.5, 0.5, 0.625, 0.625, 0.625, 0.625, 0.75, 0.5, 0.75, 0.5, 0.875, 0.625, 0.875, 0.625, 1.0, 0.5, 1.0, 0.25, 0.625, 0.375, 0.625, 0.375, 0.75, 0.25, 0.75, 0.75, 0.625, 0.875, 0.625, 0.875, 0.75, 0.75, 0.75, 0.625, 0.625, 0.75, 0.625, 0.75, 0.75, 0.625, 0.75, 0.625, 0.5, 0.75, 0.5, 0.75, 0.625, 0.625, 0.625, 0.75, 0.5, 0.875, 0.5, 0.875, 0.625, 0.75, 0.625, 0.125, 0.625, 0.25, 0.625, 0.25, 0.75, 0.125, 0.75, 0.125, 0.5, 0.25, 0.5, 0.25, 0.625, 0.125, 0.625, 0.25, 0.5, 0.375, 0.5, 0.375, 0.625, 0.25, 0.625, 0.4375, 0.875, 0.5, 0.875, 0.5, 1.0, 0.4375, 1.0, 0.4375, 0.75, 0.5, 0.75, 0.5, 0.875, 0.4375, 0.875, 0.5, 0.75, 0.625, 0.75, 0.625, 0.875, 0.5, 0.875, 0.4375, 0.625, 0.5, 0.625, 0.5, 0.75, 0.4375, 0.75, 0.4375, 0.5, 0.5, 0.5, 0.5, 0.625, 0.4375, 0.625, 0.5, 0.5, 0.625, 0.5, 0.625, 0.625, 0.5, 0.625, 0.4375, 0.375, 0.5, 0.375, 0.5, 0.5, 0.4375, 0.5, 0.4375, 0.25, 0.5, 0.25, 0.5, 0.375, 0.4375, 0.375, 0.5, 0.25, 0.625, 0.25, 0.625, 0.375, 0.5, 0.375, 0.4375, 0.125, 0.5, 0.125, 0.5, 0.25, 0.4375, 0.25, 0.4375, 0.0, 0.5, 0.0, 0.5, 0.125, 0.4375, 0.125, 0.5, 0.0, 0.625, 0.0, 0.625, 0.125, 0.5, 0.125, 0.375, 0.0, 0.4375, 0.0, 0.4375, 0.125, 0.375, 0.125, 0.375, 0.125, 0.4375, 0.125, 0.4375, 0.25, 0.375, 0.25, 0.375, 0.25, 0.4375, 0.25, 0.4375, 0.375, 0.375, 0.375, 0.375, 0.375, 0.4375, 0.375, 0.4375, 0.5, 0.375, 0.5, 0.375, 0.5, 0.4375, 0.5, 0.4375, 0.625, 0.375, 0.625, 0.375, 0.625, 0.4375, 0.625, 0.4375, 0.75, 0.375, 0.75, 0.375, 0.75, 0.4375, 0.75, 0.4375, 0.875, 0.375, 0.875, 0.375, 0.875, 0.4375, 0.875, 0.4375, 1.0, 0.375, 1.0])
me_cube_005.use_remesh_fix_poles = True
me_cube_005.use_remesh_preserve_attributes = False
me_cube_005.update()

# ---- objects
ob_treebase = bpy.data.objects.new('TreeBase', me_cube)
ob_small_leaves = bpy.data.objects.new('Small_Leaves', me_cube_003)
ob_big_leaves = bpy.data.objects.new('Big_Leaves', me_cube_004)
ob_medium_leaves = bpy.data.objects.new('Medium_Leaves', me_cube_005)

# ---- transforms, parenting, visibility, modifiers, constraints
ob_treebase.location = (0.0, 0.0, 3.4)
ob_treebase.scale = (1.0, 1.0, 3.38)
_vg = ob_treebase.vertex_groups.new(name='Group')
ob_small_leaves.location = (1.483, 3.542, 8.26)
ob_small_leaves.scale = (1.045, 1.045, 1.332)
_m = ob_small_leaves.modifiers.new('Displace', 'DISPLACE')
_m.strength = -1.5
ob_big_leaves.location = (-2.86, -0.9386, 12.31)
ob_big_leaves.scale = (1.266, 1.286, 1.721)
_m = ob_big_leaves.modifiers.new('Displace', 'DISPLACE')
ob_medium_leaves.location = (-4.288, -6.355, 8.716)
ob_medium_leaves.scale = (1.07, 1.07, 1.409)
_vg = ob_medium_leaves.vertex_groups.new(name='Group')
_m = ob_medium_leaves.modifiers.new('Displace', 'DISPLACE')
_m.mid_level = 0.48
_m.strength = -1.14
_m.texture_coords = 'UV'

# ---- collection membership
col_tree.objects.link(ob_treebase)
col_tree.objects.link(ob_small_leaves)
col_tree.objects.link(ob_big_leaves)
col_tree.objects.link(ob_medium_leaves)

# ---- scene / render settings (as saved in the file)
scene.frame_start = 1; scene.frame_end = 250; scene.frame_set(1)
scene.render.engine = 'BLENDER_EEVEE_NEXT'
scene.cycles.sampling_pattern = 'TABULATED_SOBOL'
scene.cycles.use_light_tree = False
scene.view_settings.view_transform = 'Filmic'
bpy.context.view_layer.update()

# ---- added for rendering (the .blend has no active camera and no usable light): camera, sun
cam_auto = bpy.data.cameras.new('AutoCamera')
cam_auto.lens = 50.0
cam_auto.sensor_width = 36.0
cam_auto.clip_end = 1000.0
ob_auto_camera = bpy.data.objects.new('AutoCamera', cam_auto)
scene.collection.objects.link(ob_auto_camera)
ob_auto_camera.location = (27.6366, -34.0017, 31.2456)
ob_auto_camera.rotation_euler = (1.09748, -7.21219e-08, 0.694738)
scene.camera = ob_auto_camera
light_auto_sun = bpy.data.lights.new('AutoSun', 'SUN')
light_auto_sun.energy = 3.0
light_auto_sun.angle = 0.0523599
ob_auto_sun = bpy.data.objects.new('AutoSun', light_auto_sun)
scene.collection.objects.link(ob_auto_sun)
ob_auto_sun.rotation_euler = (0.872665, 0.174533, 0.523599)
bpy.context.view_layer.update()
